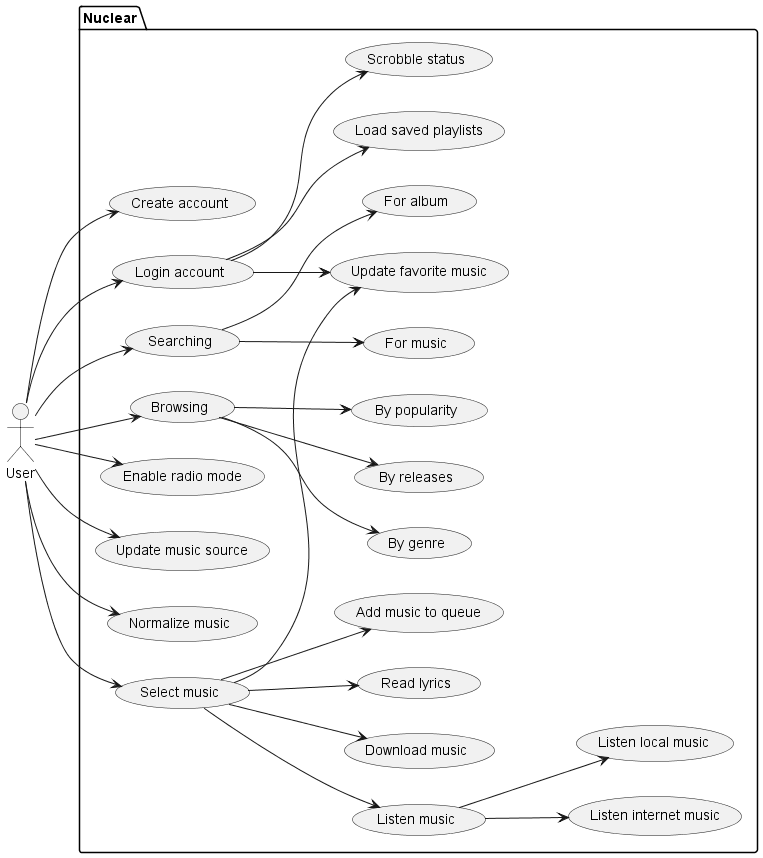

The diagram above was rendered by PlantUML. Its source (embedded in the PNG):
@startuml
left to right direction
actor User

package Nuclear {
    usecase "Create account" as createAccount
    usecase "Login account" as loginAccount
    usecase "Searching" as search
    usecase "For music" as searchMusic
    usecase "For album" as searchAlbum
    usecase "Browsing" as browsing
    usecase "By genre" as searchGenre
    usecase "By releases" as newestReleases
    usecase "By popularity" as searchPopularity
    usecase "Add music to queue" as addMusicQueue
    usecase "Load saved playlists" as load
    usecase "Scrobble status" as scrobble
    usecase "Enable radio mode" as radioMode
    usecase "Download music" as download
    usecase "Read lyrics" as lyrics
    usecase "Update favorite music" as favorites
    usecase "Update music source" as source
    usecase "Listen internet music" as internetMusic
    usecase "Listen local music" as localMusic
    usecase "Normalize music" as normalize
    usecase "Listen music" as listen
    usecase "Select music" as select
}


loginAccount --> load
loginAccount --> favorites

loginAccount --> scrobble

User --> createAccount
User --> loginAccount

User --> search
search --> searchMusic
search --> searchAlbum

User --> browsing
browsing --> searchGenre
browsing --> searchPopularity
browsing --> newestReleases

User --> select
select --> listen
select --> favorites
select --> download
select --> lyrics
select --> addMusicQueue
listen --> localMusic
listen --> internetMusic

User --> source
User --> radioMode
User --> normalize

@enduml